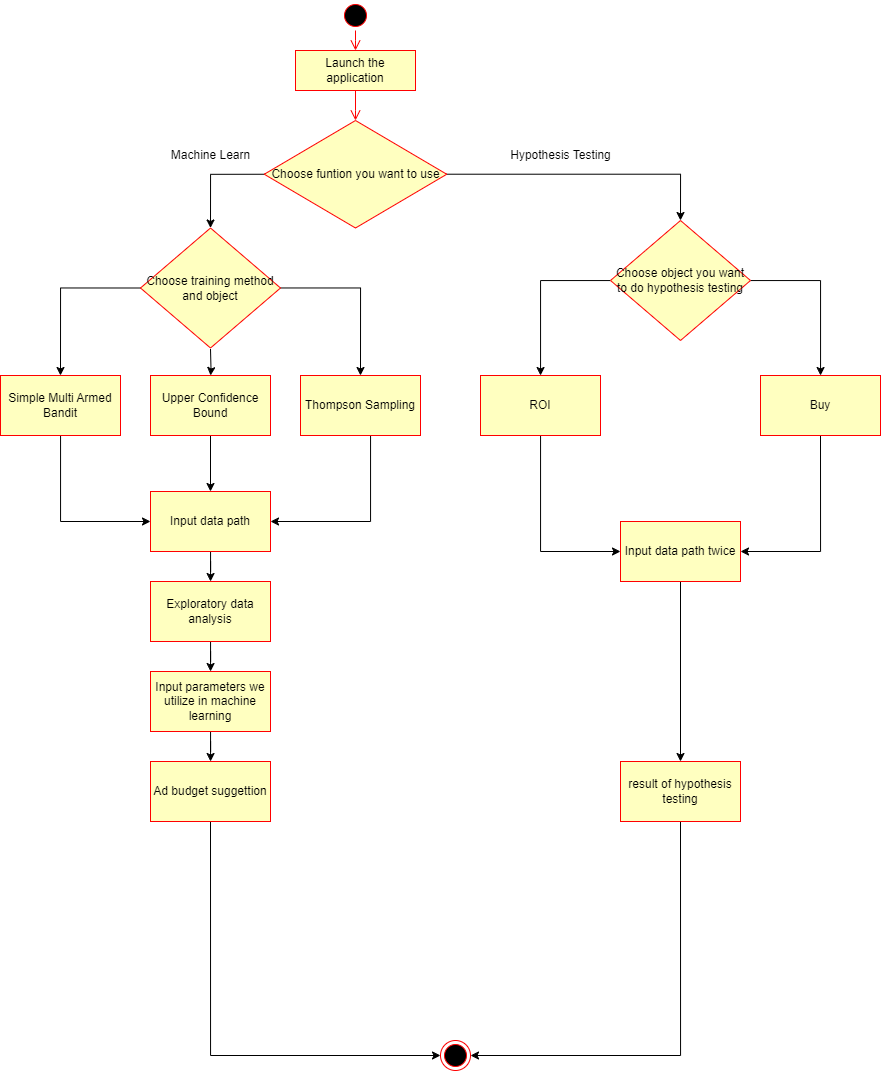

The diagram above was exported from draw.io. Its source (the exported page's mxGraphModel, read from the mxfile embedded in the PNG):
<mxGraphModel dx="1687" dy="1695" grid="1" gridSize="10" guides="1" tooltips="1" connect="1" arrows="1" fold="1" page="1" pageScale="1" pageWidth="1169" pageHeight="827" math="0" shadow="0">
  <root>
    <mxCell id="0" />
    <mxCell id="1" parent="0" />
    <mxCell id="bn7zLinO9E-vFsOYzQQr-4" value="" style="ellipse;html=1;shape=startState;fillColor=#000000;strokeColor=#ff0000;" parent="1" vertex="1">
      <mxGeometry x="570" y="-800" width="30" height="30" as="geometry" />
    </mxCell>
    <mxCell id="bn7zLinO9E-vFsOYzQQr-5" value="" style="edgeStyle=orthogonalEdgeStyle;html=1;verticalAlign=bottom;endArrow=open;endSize=8;strokeColor=#ff0000;rounded=0;" parent="1" source="bn7zLinO9E-vFsOYzQQr-4" edge="1">
      <mxGeometry relative="1" as="geometry">
        <mxPoint x="585" y="-750" as="targetPoint" />
      </mxGeometry>
    </mxCell>
    <mxCell id="bn7zLinO9E-vFsOYzQQr-26" value="Launch the application" style="rounded=0;whiteSpace=wrap;html=1;arcSize=40;fontColor=#000000;fillColor=#ffffc0;strokeColor=#ff0000;" parent="1" vertex="1">
      <mxGeometry x="525" y="-750" width="120" height="40" as="geometry" />
    </mxCell>
    <mxCell id="bn7zLinO9E-vFsOYzQQr-27" value="" style="edgeStyle=orthogonalEdgeStyle;html=1;verticalAlign=bottom;endArrow=open;endSize=8;strokeColor=#ff0000;rounded=0;" parent="1" source="bn7zLinO9E-vFsOYzQQr-26" target="bn7zLinO9E-vFsOYzQQr-47" edge="1">
      <mxGeometry relative="1" as="geometry">
        <mxPoint x="585" y="-690" as="targetPoint" />
        <Array as="points">
          <mxPoint x="585" y="-690" />
        </Array>
      </mxGeometry>
    </mxCell>
    <mxCell id="bn7zLinO9E-vFsOYzQQr-49" style="edgeStyle=orthogonalEdgeStyle;rounded=0;orthogonalLoop=1;jettySize=auto;html=1;exitX=0;exitY=0.5;exitDx=0;exitDy=0;entryX=0.5;entryY=0;entryDx=0;entryDy=0;" parent="1" source="bn7zLinO9E-vFsOYzQQr-47" target="bn7zLinO9E-vFsOYzQQr-67" edge="1">
      <mxGeometry relative="1" as="geometry">
        <mxPoint x="440" y="-600" as="targetPoint" />
        <Array as="points">
          <mxPoint x="440" y="-626" />
        </Array>
      </mxGeometry>
    </mxCell>
    <mxCell id="23giqJI38qDZDs85Qh-l-42" style="edgeStyle=orthogonalEdgeStyle;rounded=0;orthogonalLoop=1;jettySize=auto;html=1;entryX=0.5;entryY=0;entryDx=0;entryDy=0;" edge="1" parent="1" source="bn7zLinO9E-vFsOYzQQr-47" target="23giqJI38qDZDs85Qh-l-38">
      <mxGeometry relative="1" as="geometry">
        <mxPoint x="760" y="-626.25" as="targetPoint" />
        <Array as="points">
          <mxPoint x="910" y="-626" />
        </Array>
      </mxGeometry>
    </mxCell>
    <mxCell id="bn7zLinO9E-vFsOYzQQr-47" value="Choose funtion you want to use" style="rhombus;whiteSpace=wrap;html=1;fontColor=#000000;fillColor=#ffffc0;strokeColor=#ff0000;" parent="1" vertex="1">
      <mxGeometry x="493.75" y="-680" width="182.5" height="107.5" as="geometry" />
    </mxCell>
    <mxCell id="bn7zLinO9E-vFsOYzQQr-50" value="Machine Learn" style="text;html=1;align=center;verticalAlign=middle;resizable=0;points=[];autosize=1;strokeColor=none;fillColor=none;" parent="1" vertex="1">
      <mxGeometry x="390" y="-660" width="100" height="30" as="geometry" />
    </mxCell>
    <mxCell id="23giqJI38qDZDs85Qh-l-25" style="edgeStyle=orthogonalEdgeStyle;rounded=0;orthogonalLoop=1;jettySize=auto;html=1;" edge="1" parent="1" target="bn7zLinO9E-vFsOYzQQr-69">
      <mxGeometry relative="1" as="geometry">
        <mxPoint x="440" y="-451.5" as="sourcePoint" />
      </mxGeometry>
    </mxCell>
    <mxCell id="23giqJI38qDZDs85Qh-l-26" style="edgeStyle=orthogonalEdgeStyle;rounded=0;orthogonalLoop=1;jettySize=auto;html=1;exitX=0;exitY=0.5;exitDx=0;exitDy=0;entryX=0.5;entryY=0;entryDx=0;entryDy=0;" edge="1" parent="1" source="bn7zLinO9E-vFsOYzQQr-67" target="bn7zLinO9E-vFsOYzQQr-71">
      <mxGeometry relative="1" as="geometry" />
    </mxCell>
    <mxCell id="23giqJI38qDZDs85Qh-l-27" style="edgeStyle=orthogonalEdgeStyle;rounded=0;orthogonalLoop=1;jettySize=auto;html=1;entryX=0.5;entryY=0;entryDx=0;entryDy=0;" edge="1" parent="1" source="bn7zLinO9E-vFsOYzQQr-67" target="bn7zLinO9E-vFsOYzQQr-73">
      <mxGeometry relative="1" as="geometry" />
    </mxCell>
    <mxCell id="bn7zLinO9E-vFsOYzQQr-67" value="Choose training method and object" style="rhombus;whiteSpace=wrap;html=1;fillColor=#ffffc0;strokeColor=#ff0000;fontColor=#000000;rounded=1;arcSize=0;" parent="1" vertex="1">
      <mxGeometry x="370" y="-572.5" width="140" height="120" as="geometry" />
    </mxCell>
    <mxCell id="bn7zLinO9E-vFsOYzQQr-76" value="" style="edgeStyle=orthogonalEdgeStyle;rounded=0;orthogonalLoop=1;jettySize=auto;html=1;" parent="1" source="bn7zLinO9E-vFsOYzQQr-69" target="bn7zLinO9E-vFsOYzQQr-75" edge="1">
      <mxGeometry relative="1" as="geometry" />
    </mxCell>
    <mxCell id="bn7zLinO9E-vFsOYzQQr-69" value="Upper Confidence Bound" style="whiteSpace=wrap;html=1;fillColor=#ffffc0;strokeColor=#ff0000;fontColor=#000000;rounded=1;arcSize=0;" parent="1" vertex="1">
      <mxGeometry x="380" y="-425" width="120" height="60" as="geometry" />
    </mxCell>
    <mxCell id="bn7zLinO9E-vFsOYzQQr-79" style="edgeStyle=orthogonalEdgeStyle;rounded=0;orthogonalLoop=1;jettySize=auto;html=1;entryX=0;entryY=0.5;entryDx=0;entryDy=0;" parent="1" source="bn7zLinO9E-vFsOYzQQr-71" target="bn7zLinO9E-vFsOYzQQr-75" edge="1">
      <mxGeometry relative="1" as="geometry">
        <mxPoint x="290" y="-331" as="targetPoint" />
        <Array as="points">
          <mxPoint x="290" y="-279" />
        </Array>
      </mxGeometry>
    </mxCell>
    <mxCell id="bn7zLinO9E-vFsOYzQQr-71" value="Simple Multi Armed Bandit" style="whiteSpace=wrap;html=1;fillColor=#ffffc0;strokeColor=#ff0000;fontColor=#000000;rounded=1;arcSize=0;" parent="1" vertex="1">
      <mxGeometry x="230" y="-425" width="120" height="60" as="geometry" />
    </mxCell>
    <mxCell id="bn7zLinO9E-vFsOYzQQr-80" style="edgeStyle=orthogonalEdgeStyle;rounded=0;orthogonalLoop=1;jettySize=auto;html=1;entryX=1;entryY=0.5;entryDx=0;entryDy=0;" parent="1" source="bn7zLinO9E-vFsOYzQQr-73" target="bn7zLinO9E-vFsOYzQQr-75" edge="1">
      <mxGeometry relative="1" as="geometry">
        <mxPoint x="590" y="-321" as="targetPoint" />
        <Array as="points">
          <mxPoint x="600" y="-279" />
        </Array>
      </mxGeometry>
    </mxCell>
    <mxCell id="bn7zLinO9E-vFsOYzQQr-73" value="Thompson Sampling" style="whiteSpace=wrap;html=1;fillColor=#ffffc0;strokeColor=#ff0000;fontColor=#000000;rounded=1;arcSize=0;" parent="1" vertex="1">
      <mxGeometry x="530" y="-425" width="120" height="60" as="geometry" />
    </mxCell>
    <mxCell id="23giqJI38qDZDs85Qh-l-30" value="" style="edgeStyle=orthogonalEdgeStyle;rounded=0;orthogonalLoop=1;jettySize=auto;html=1;" edge="1" parent="1" source="bn7zLinO9E-vFsOYzQQr-75" target="23giqJI38qDZDs85Qh-l-29">
      <mxGeometry relative="1" as="geometry" />
    </mxCell>
    <mxCell id="bn7zLinO9E-vFsOYzQQr-75" value="Input data path" style="whiteSpace=wrap;html=1;fillColor=#ffffc0;strokeColor=#ff0000;fontColor=#000000;rounded=1;arcSize=0;" parent="1" vertex="1">
      <mxGeometry x="380" y="-309" width="120" height="60" as="geometry" />
    </mxCell>
    <mxCell id="23giqJI38qDZDs85Qh-l-8" value="Hypothesis Testing" style="text;html=1;align=center;verticalAlign=middle;resizable=0;points=[];autosize=1;strokeColor=none;fillColor=none;" vertex="1" parent="1">
      <mxGeometry x="730" y="-660" width="120" height="30" as="geometry" />
    </mxCell>
    <mxCell id="23giqJI38qDZDs85Qh-l-32" value="" style="edgeStyle=orthogonalEdgeStyle;rounded=0;orthogonalLoop=1;jettySize=auto;html=1;" edge="1" parent="1" source="23giqJI38qDZDs85Qh-l-29" target="23giqJI38qDZDs85Qh-l-31">
      <mxGeometry relative="1" as="geometry" />
    </mxCell>
    <mxCell id="23giqJI38qDZDs85Qh-l-29" value="Exploratory data analysis" style="whiteSpace=wrap;html=1;fillColor=#ffffc0;strokeColor=#ff0000;fontColor=#000000;rounded=1;arcSize=0;" vertex="1" parent="1">
      <mxGeometry x="380" y="-219" width="120" height="60" as="geometry" />
    </mxCell>
    <mxCell id="23giqJI38qDZDs85Qh-l-34" value="" style="edgeStyle=orthogonalEdgeStyle;rounded=0;orthogonalLoop=1;jettySize=auto;html=1;" edge="1" parent="1" source="23giqJI38qDZDs85Qh-l-31" target="23giqJI38qDZDs85Qh-l-33">
      <mxGeometry relative="1" as="geometry" />
    </mxCell>
    <mxCell id="23giqJI38qDZDs85Qh-l-31" value="Input parameters we utilize in machine learning" style="whiteSpace=wrap;html=1;fillColor=#ffffc0;strokeColor=#ff0000;fontColor=#000000;rounded=1;arcSize=0;" vertex="1" parent="1">
      <mxGeometry x="380" y="-129" width="120" height="60" as="geometry" />
    </mxCell>
    <mxCell id="23giqJI38qDZDs85Qh-l-63" style="edgeStyle=orthogonalEdgeStyle;rounded=0;orthogonalLoop=1;jettySize=auto;html=1;exitX=0.5;exitY=1;exitDx=0;exitDy=0;entryX=0;entryY=0.5;entryDx=0;entryDy=0;" edge="1" parent="1" source="23giqJI38qDZDs85Qh-l-33" target="23giqJI38qDZDs85Qh-l-62">
      <mxGeometry relative="1" as="geometry" />
    </mxCell>
    <mxCell id="23giqJI38qDZDs85Qh-l-33" value="Ad budget suggettion" style="whiteSpace=wrap;html=1;fillColor=#ffffc0;strokeColor=#ff0000;fontColor=#000000;rounded=1;arcSize=0;" vertex="1" parent="1">
      <mxGeometry x="380" y="-39" width="120" height="60" as="geometry" />
    </mxCell>
    <mxCell id="23giqJI38qDZDs85Qh-l-51" value="" style="edgeStyle=orthogonalEdgeStyle;rounded=0;orthogonalLoop=1;jettySize=auto;html=1;" edge="1" parent="1" source="23giqJI38qDZDs85Qh-l-38" target="23giqJI38qDZDs85Qh-l-50">
      <mxGeometry relative="1" as="geometry" />
    </mxCell>
    <mxCell id="23giqJI38qDZDs85Qh-l-53" value="" style="edgeStyle=orthogonalEdgeStyle;rounded=0;orthogonalLoop=1;jettySize=auto;html=1;" edge="1" parent="1" source="23giqJI38qDZDs85Qh-l-38" target="23giqJI38qDZDs85Qh-l-52">
      <mxGeometry relative="1" as="geometry" />
    </mxCell>
    <mxCell id="23giqJI38qDZDs85Qh-l-38" value="Choose object you want to do&amp;nbsp;hypothesis testing" style="rhombus;whiteSpace=wrap;html=1;fillColor=#ffffc0;strokeColor=#ff0000;fontColor=#000000;rounded=1;arcSize=0;" vertex="1" parent="1">
      <mxGeometry x="840" y="-580" width="140" height="120" as="geometry" />
    </mxCell>
    <mxCell id="23giqJI38qDZDs85Qh-l-56" style="edgeStyle=orthogonalEdgeStyle;rounded=0;orthogonalLoop=1;jettySize=auto;html=1;entryX=0;entryY=0.5;entryDx=0;entryDy=0;" edge="1" parent="1" source="23giqJI38qDZDs85Qh-l-50" target="23giqJI38qDZDs85Qh-l-54">
      <mxGeometry relative="1" as="geometry">
        <mxPoint x="770" y="-240.00000000000023" as="targetPoint" />
        <Array as="points">
          <mxPoint x="770" y="-249" />
        </Array>
      </mxGeometry>
    </mxCell>
    <mxCell id="23giqJI38qDZDs85Qh-l-50" value="ROI" style="whiteSpace=wrap;html=1;fillColor=#ffffc0;strokeColor=#ff0000;fontColor=#000000;rounded=1;arcSize=0;" vertex="1" parent="1">
      <mxGeometry x="710" y="-425" width="120" height="60" as="geometry" />
    </mxCell>
    <mxCell id="23giqJI38qDZDs85Qh-l-59" style="edgeStyle=orthogonalEdgeStyle;rounded=0;orthogonalLoop=1;jettySize=auto;html=1;exitX=0.5;exitY=1;exitDx=0;exitDy=0;entryX=1;entryY=0.5;entryDx=0;entryDy=0;" edge="1" parent="1" source="23giqJI38qDZDs85Qh-l-52" target="23giqJI38qDZDs85Qh-l-54">
      <mxGeometry relative="1" as="geometry" />
    </mxCell>
    <mxCell id="23giqJI38qDZDs85Qh-l-52" value="Buy" style="whiteSpace=wrap;html=1;fillColor=#ffffc0;strokeColor=#ff0000;fontColor=#000000;rounded=1;arcSize=0;" vertex="1" parent="1">
      <mxGeometry x="990" y="-425" width="120" height="60" as="geometry" />
    </mxCell>
    <mxCell id="23giqJI38qDZDs85Qh-l-61" value="" style="edgeStyle=orthogonalEdgeStyle;rounded=0;orthogonalLoop=1;jettySize=auto;html=1;" edge="1" parent="1" source="23giqJI38qDZDs85Qh-l-54" target="23giqJI38qDZDs85Qh-l-60">
      <mxGeometry relative="1" as="geometry" />
    </mxCell>
    <mxCell id="23giqJI38qDZDs85Qh-l-54" value="Input data path twice" style="whiteSpace=wrap;html=1;fillColor=#ffffc0;strokeColor=#ff0000;fontColor=#000000;rounded=1;arcSize=0;" vertex="1" parent="1">
      <mxGeometry x="850" y="-279" width="120" height="60" as="geometry" />
    </mxCell>
    <mxCell id="23giqJI38qDZDs85Qh-l-64" style="edgeStyle=orthogonalEdgeStyle;rounded=0;orthogonalLoop=1;jettySize=auto;html=1;exitX=0.5;exitY=1;exitDx=0;exitDy=0;entryX=1;entryY=0.5;entryDx=0;entryDy=0;" edge="1" parent="1" source="23giqJI38qDZDs85Qh-l-60" target="23giqJI38qDZDs85Qh-l-62">
      <mxGeometry relative="1" as="geometry" />
    </mxCell>
    <mxCell id="23giqJI38qDZDs85Qh-l-60" value="result of hypothesis testing" style="whiteSpace=wrap;html=1;fillColor=#ffffc0;strokeColor=#ff0000;fontColor=#000000;rounded=1;arcSize=0;" vertex="1" parent="1">
      <mxGeometry x="850" y="-39" width="120" height="60" as="geometry" />
    </mxCell>
    <mxCell id="23giqJI38qDZDs85Qh-l-62" value="" style="ellipse;html=1;shape=endState;fillColor=#000000;strokeColor=#ff0000;" vertex="1" parent="1">
      <mxGeometry x="670" y="240" width="30" height="30" as="geometry" />
    </mxCell>
  </root>
</mxGraphModel>